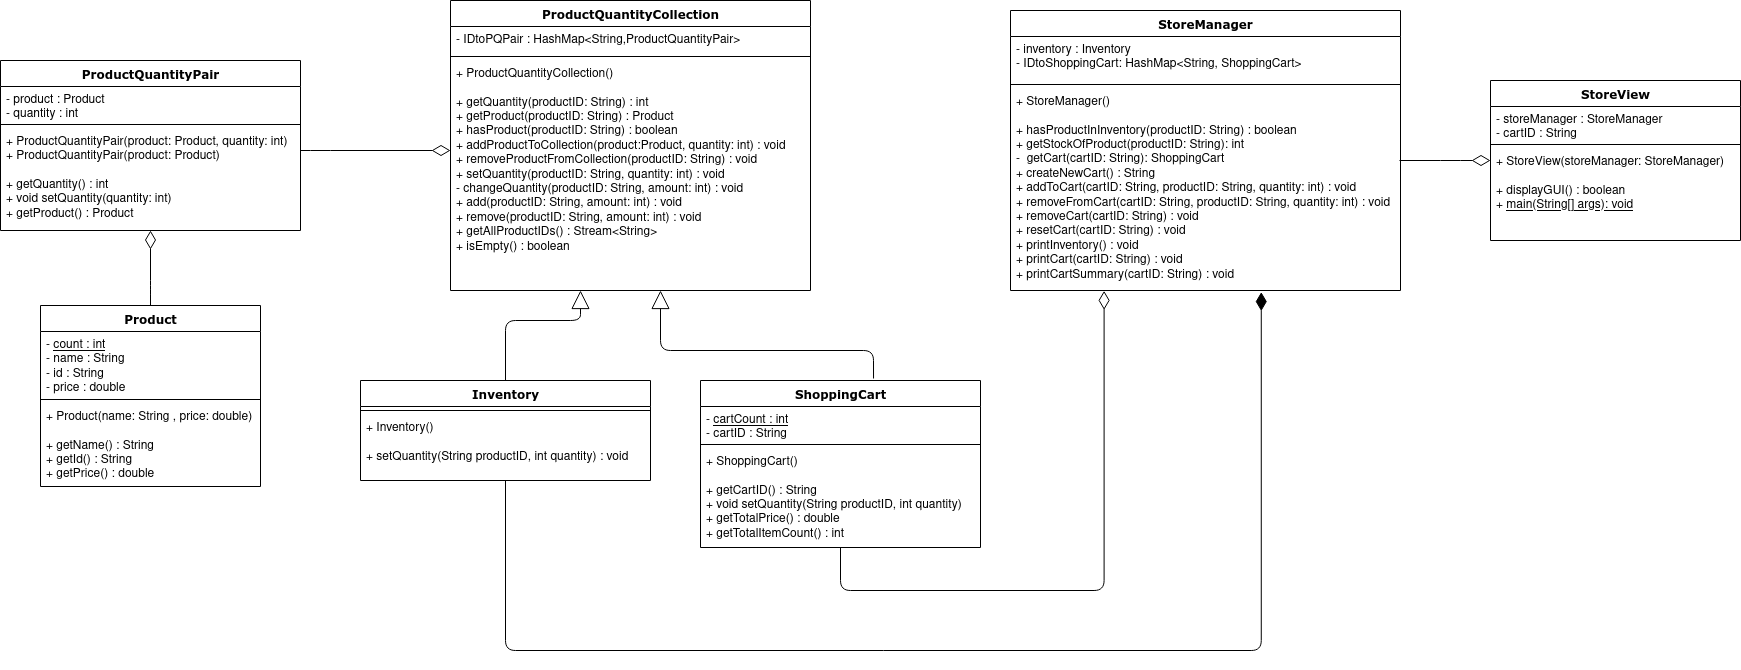

The diagram above was exported from draw.io. Its source (the exported page's mxGraphModel, read from the mxfile embedded in the PNG):
<mxGraphModel dx="2583" dy="1458" grid="1" gridSize="10" guides="1" tooltips="1" connect="1" arrows="1" fold="1" page="1" pageScale="1" pageWidth="1100" pageHeight="850" background="#ffffff" math="0" shadow="0">
  <root>
    <mxCell id="0" />
    <mxCell id="1" parent="0" />
    <mxCell id="78961159f06e98e8-17" value="ProductQuantityPair" style="swimlane;html=1;fontStyle=1;align=center;verticalAlign=top;childLayout=stackLayout;horizontal=1;startSize=26;horizontalStack=0;resizeParent=1;resizeLast=0;collapsible=1;marginBottom=0;swimlaneFillColor=#ffffff;rounded=0;shadow=0;comic=0;labelBackgroundColor=none;strokeWidth=1;fillColor=none;fontFamily=Verdana;fontSize=12" parent="1" vertex="1">
      <mxGeometry x="50" y="90" width="300" height="170" as="geometry" />
    </mxCell>
    <mxCell id="78961159f06e98e8-21" value="- product : Product&lt;br&gt;- quantity : int" style="text;html=1;strokeColor=none;fillColor=none;align=left;verticalAlign=top;spacingLeft=4;spacingRight=4;whiteSpace=wrap;overflow=hidden;rotatable=0;points=[[0,0.5],[1,0.5]];portConstraint=eastwest;" parent="78961159f06e98e8-17" vertex="1">
      <mxGeometry y="26" width="300" height="34" as="geometry" />
    </mxCell>
    <mxCell id="78961159f06e98e8-19" value="" style="line;html=1;strokeWidth=1;fillColor=none;align=left;verticalAlign=middle;spacingTop=-1;spacingLeft=3;spacingRight=3;rotatable=0;labelPosition=right;points=[];portConstraint=eastwest;" parent="78961159f06e98e8-17" vertex="1">
      <mxGeometry y="60" width="300" height="8" as="geometry" />
    </mxCell>
    <mxCell id="78961159f06e98e8-20" value="+ ProductQuantityPair(product: Product, quantity: int)&lt;br&gt;&lt;div&gt;+ ProductQuantityPair(product: Product)&lt;/div&gt;&lt;div&gt;&lt;br&gt;&lt;/div&gt;+ getQuantity() : int&lt;br&gt;+ void setQuantity(quantity: int)&lt;br&gt;+ getProduct() : Product" style="text;html=1;strokeColor=none;fillColor=none;align=left;verticalAlign=top;spacingLeft=4;spacingRight=4;whiteSpace=wrap;overflow=hidden;rotatable=0;points=[[0,0.5],[1,0.5]];portConstraint=eastwest;" parent="78961159f06e98e8-17" vertex="1">
      <mxGeometry y="68" width="300" height="92" as="geometry" />
    </mxCell>
    <mxCell id="78961159f06e98e8-30" value="StoreManager" style="swimlane;html=1;fontStyle=1;align=center;verticalAlign=top;childLayout=stackLayout;horizontal=1;startSize=26;horizontalStack=0;resizeParent=1;resizeLast=0;collapsible=1;marginBottom=0;swimlaneFillColor=#ffffff;rounded=0;shadow=0;comic=0;labelBackgroundColor=none;strokeWidth=1;fillColor=none;fontFamily=Verdana;fontSize=12" parent="1" vertex="1">
      <mxGeometry x="1060" y="40" width="390" height="280" as="geometry" />
    </mxCell>
    <mxCell id="78961159f06e98e8-31" value="-  inventory : Inventory&lt;br&gt;- IDtoShoppingCart: HashMap&amp;lt;String, ShoppingCart&amp;gt;" style="text;html=1;strokeColor=none;fillColor=none;align=left;verticalAlign=top;spacingLeft=4;spacingRight=4;whiteSpace=wrap;overflow=hidden;rotatable=0;points=[[0,0.5],[1,0.5]];portConstraint=eastwest;" parent="78961159f06e98e8-30" vertex="1">
      <mxGeometry y="26" width="390" height="44" as="geometry" />
    </mxCell>
    <mxCell id="78961159f06e98e8-38" value="" style="line;html=1;strokeWidth=1;fillColor=none;align=left;verticalAlign=middle;spacingTop=-1;spacingLeft=3;spacingRight=3;rotatable=0;labelPosition=right;points=[];portConstraint=eastwest;" parent="78961159f06e98e8-30" vertex="1">
      <mxGeometry y="70" width="390" height="8" as="geometry" />
    </mxCell>
    <mxCell id="78961159f06e98e8-39" value="&lt;div&gt;+ StoreManager()&lt;/div&gt;&lt;div&gt;&lt;br&gt;&lt;/div&gt;+ hasProductInInventory(productID: String) : boolean&lt;br&gt;+ getStockOfProduct(productID: String): int&lt;br&gt;-&amp;nbsp; getCart(cartID: String): ShoppingCart&lt;br&gt;+ createNewCart() : String&lt;br&gt;+ addToCart(cartID: String, productID: String, quantity: int) : void&lt;br&gt;+ removeFromCart(cartID: String, productID: String, quantity: int) : void&lt;br&gt;+  removeCart(cartID: String) : void&lt;br&gt;+  resetCart(cartID: String) : void&lt;br&gt;+ printInventory() : void&lt;br&gt;+  printCart(cartID: String) : void&lt;br&gt;+  printCartSummary(cartID: String) : void" style="text;html=1;strokeColor=none;fillColor=none;align=left;verticalAlign=top;spacingLeft=4;spacingRight=4;whiteSpace=wrap;overflow=hidden;rotatable=0;points=[[0,0.5],[1,0.5]];portConstraint=eastwest;" parent="78961159f06e98e8-30" vertex="1">
      <mxGeometry y="78" width="390" height="202" as="geometry" />
    </mxCell>
    <mxCell id="78961159f06e98e8-43" value="StoreView" style="swimlane;html=1;fontStyle=1;align=center;verticalAlign=top;childLayout=stackLayout;horizontal=1;startSize=26;horizontalStack=0;resizeParent=1;resizeLast=0;collapsible=1;marginBottom=0;swimlaneFillColor=#ffffff;rounded=0;shadow=0;comic=0;labelBackgroundColor=none;strokeWidth=1;fillColor=none;fontFamily=Verdana;fontSize=12" parent="1" vertex="1">
      <mxGeometry x="1540" y="110" width="250" height="160" as="geometry" />
    </mxCell>
    <mxCell id="78961159f06e98e8-44" value="- storeManager : StoreManager&lt;br&gt;- cartID : String" style="text;html=1;strokeColor=none;fillColor=none;align=left;verticalAlign=top;spacingLeft=4;spacingRight=4;whiteSpace=wrap;overflow=hidden;rotatable=0;points=[[0,0.5],[1,0.5]];portConstraint=eastwest;" parent="78961159f06e98e8-43" vertex="1">
      <mxGeometry y="26" width="250" height="34" as="geometry" />
    </mxCell>
    <mxCell id="78961159f06e98e8-51" value="" style="line;html=1;strokeWidth=1;fillColor=none;align=left;verticalAlign=middle;spacingTop=-1;spacingLeft=3;spacingRight=3;rotatable=0;labelPosition=right;points=[];portConstraint=eastwest;" parent="78961159f06e98e8-43" vertex="1">
      <mxGeometry y="60" width="250" height="8" as="geometry" />
    </mxCell>
    <mxCell id="78961159f06e98e8-52" value="&lt;div&gt;+ StoreView(storeManager: StoreManager)&lt;/div&gt;&lt;div&gt;&lt;br&gt;&lt;/div&gt;+ displayGUI() : boolean&lt;br&gt;+ &lt;u&gt;main(String[] args): void&lt;/u&gt;" style="text;html=1;strokeColor=none;fillColor=none;align=left;verticalAlign=top;spacingLeft=4;spacingRight=4;whiteSpace=wrap;overflow=hidden;rotatable=0;points=[[0,0.5],[1,0.5]];portConstraint=eastwest;" parent="78961159f06e98e8-43" vertex="1">
      <mxGeometry y="68" width="250" height="92" as="geometry" />
    </mxCell>
    <mxCell id="78961159f06e98e8-56" value="Inventory" style="swimlane;html=1;fontStyle=1;align=center;verticalAlign=top;childLayout=stackLayout;horizontal=1;startSize=26;horizontalStack=0;resizeParent=1;resizeLast=0;collapsible=1;marginBottom=0;swimlaneFillColor=#ffffff;rounded=0;shadow=0;comic=0;labelBackgroundColor=none;strokeWidth=1;fillColor=none;fontFamily=Verdana;fontSize=12" parent="1" vertex="1">
      <mxGeometry x="410" y="410" width="290" height="100" as="geometry" />
    </mxCell>
    <mxCell id="78961159f06e98e8-64" value="" style="line;html=1;strokeWidth=1;fillColor=none;align=left;verticalAlign=middle;spacingTop=-1;spacingLeft=3;spacingRight=3;rotatable=0;labelPosition=right;points=[];portConstraint=eastwest;" parent="78961159f06e98e8-56" vertex="1">
      <mxGeometry y="26" width="290" height="8" as="geometry" />
    </mxCell>
    <mxCell id="78961159f06e98e8-65" value="&lt;div&gt;+ Inventory()&lt;/div&gt;&lt;div&gt;&lt;br&gt;&lt;/div&gt;+ setQuantity(String productID, int quantity) : void" style="text;html=1;strokeColor=none;fillColor=none;align=left;verticalAlign=top;spacingLeft=4;spacingRight=4;whiteSpace=wrap;overflow=hidden;rotatable=0;points=[[0,0.5],[1,0.5]];portConstraint=eastwest;" parent="78961159f06e98e8-56" vertex="1">
      <mxGeometry y="34" width="290" height="66" as="geometry" />
    </mxCell>
    <mxCell id="78961159f06e98e8-69" value="ProductQuantityCollection" style="swimlane;html=1;fontStyle=1;align=center;verticalAlign=top;childLayout=stackLayout;horizontal=1;startSize=26;horizontalStack=0;resizeParent=1;resizeLast=0;collapsible=1;marginBottom=0;swimlaneFillColor=#ffffff;rounded=0;shadow=0;comic=0;labelBackgroundColor=none;strokeWidth=1;fillColor=none;fontFamily=Verdana;fontSize=12" parent="1" vertex="1">
      <mxGeometry x="500" y="30" width="360" height="290" as="geometry" />
    </mxCell>
    <mxCell id="78961159f06e98e8-70" value="- IDtoPQPair : HashMap&amp;lt;String,ProductQuantityPair&amp;gt; " style="text;html=1;strokeColor=none;fillColor=none;align=left;verticalAlign=top;spacingLeft=4;spacingRight=4;whiteSpace=wrap;overflow=hidden;rotatable=0;points=[[0,0.5],[1,0.5]];portConstraint=eastwest;" parent="78961159f06e98e8-69" vertex="1">
      <mxGeometry y="26" width="360" height="26" as="geometry" />
    </mxCell>
    <mxCell id="78961159f06e98e8-77" value="" style="line;html=1;strokeWidth=1;fillColor=none;align=left;verticalAlign=middle;spacingTop=-1;spacingLeft=3;spacingRight=3;rotatable=0;labelPosition=right;points=[];portConstraint=eastwest;" parent="78961159f06e98e8-69" vertex="1">
      <mxGeometry y="52" width="360" height="8" as="geometry" />
    </mxCell>
    <mxCell id="78961159f06e98e8-78" value="&lt;div&gt;+ ProductQuantityCollection()&lt;/div&gt;&lt;div&gt;&lt;br&gt;&lt;/div&gt;+ getQuantity(productID: String) : int&lt;br&gt;+ getProduct(productID: String) : Product&lt;br&gt;+  hasProduct(productID: String) : boolean&lt;br&gt;+  addProductToCollection(product:Product, quantity: int) : void&lt;br&gt;+  removeProductFromCollection(productID: String) : void&lt;div&gt;+  setQuantity(productID: String, quantity: int) : void&lt;/div&gt;&lt;div&gt;-  changeQuantity(productID: String, amount: int) : void&lt;/div&gt;+  add(productID: String, amount: int) : void&lt;br&gt;+  remove(productID: String, amount: int) : void&lt;br&gt;+ getAllProductIDs() : Stream&amp;lt;String&amp;gt;&lt;br&gt;+ isEmpty() : boolean" style="text;html=1;strokeColor=none;fillColor=none;align=left;verticalAlign=top;spacingLeft=4;spacingRight=4;whiteSpace=wrap;overflow=hidden;rotatable=0;points=[[0,0.5],[1,0.5]];portConstraint=eastwest;" parent="78961159f06e98e8-69" vertex="1">
      <mxGeometry y="60" width="360" height="200" as="geometry" />
    </mxCell>
    <mxCell id="78961159f06e98e8-108" value="ShoppingCart" style="swimlane;html=1;fontStyle=1;align=center;verticalAlign=top;childLayout=stackLayout;horizontal=1;startSize=26;horizontalStack=0;resizeParent=1;resizeLast=0;collapsible=1;marginBottom=0;swimlaneFillColor=#ffffff;rounded=0;shadow=0;comic=0;labelBackgroundColor=none;strokeWidth=1;fillColor=none;fontFamily=Verdana;fontSize=12" parent="1" vertex="1">
      <mxGeometry x="750" y="410" width="280" height="167" as="geometry" />
    </mxCell>
    <mxCell id="78961159f06e98e8-109" value="- &lt;u&gt; cartCount : int&lt;/u&gt;&lt;br&gt;- cartID : String" style="text;html=1;strokeColor=none;fillColor=none;align=left;verticalAlign=top;spacingLeft=4;spacingRight=4;whiteSpace=wrap;overflow=hidden;rotatable=0;points=[[0,0.5],[1,0.5]];portConstraint=eastwest;" parent="78961159f06e98e8-108" vertex="1">
      <mxGeometry y="26" width="280" height="34" as="geometry" />
    </mxCell>
    <mxCell id="78961159f06e98e8-116" value="" style="line;html=1;strokeWidth=1;fillColor=none;align=left;verticalAlign=middle;spacingTop=-1;spacingLeft=3;spacingRight=3;rotatable=0;labelPosition=right;points=[];portConstraint=eastwest;" parent="78961159f06e98e8-108" vertex="1">
      <mxGeometry y="60" width="280" height="8" as="geometry" />
    </mxCell>
    <mxCell id="78961159f06e98e8-117" value="&lt;div&gt;+ ShoppingCart()&lt;/div&gt;&lt;div&gt;&lt;br&gt;&lt;/div&gt;+ getCartID() : String&lt;br&gt;+ void setQuantity(String productID, int quantity)&lt;br&gt;+ getTotalPrice() : double&lt;br&gt;+ getTotalItemCount() : int" style="text;html=1;strokeColor=none;fillColor=none;align=left;verticalAlign=top;spacingLeft=4;spacingRight=4;whiteSpace=wrap;overflow=hidden;rotatable=0;points=[[0,0.5],[1,0.5]];portConstraint=eastwest;" parent="78961159f06e98e8-108" vertex="1">
      <mxGeometry y="68" width="280" height="92" as="geometry" />
    </mxCell>
    <mxCell id="78961159f06e98e8-121" style="edgeStyle=elbowEdgeStyle;html=1;labelBackgroundColor=none;startFill=0;startSize=8;endArrow=diamondThin;endFill=0;endSize=16;fontFamily=Verdana;fontSize=12;elbow=vertical;strokeWidth=1;" parent="1" edge="1">
      <mxGeometry relative="1" as="geometry">
        <mxPoint x="350" y="180" as="sourcePoint" />
        <mxPoint x="500" y="180" as="targetPoint" />
        <Array as="points">
          <mxPoint x="370" y="180" />
          <mxPoint x="430" y="210" />
        </Array>
      </mxGeometry>
    </mxCell>
    <mxCell id="7IajZ3gCfzXHUHFX85b0-2" style="edgeStyle=orthogonalEdgeStyle;html=1;labelBackgroundColor=none;startFill=0;startSize=8;endArrow=block;endFill=0;endSize=16;fontFamily=Verdana;fontSize=12;exitX=0.618;exitY=-0.012;exitDx=0;exitDy=0;exitPerimeter=0;" edge="1" parent="1" source="78961159f06e98e8-108">
      <mxGeometry relative="1" as="geometry">
        <Array as="points">
          <mxPoint x="923" y="380" />
          <mxPoint x="710" y="380" />
        </Array>
        <mxPoint x="1390" y="440" as="sourcePoint" />
        <mxPoint x="710" y="320" as="targetPoint" />
      </mxGeometry>
    </mxCell>
    <mxCell id="7IajZ3gCfzXHUHFX85b0-3" style="edgeStyle=orthogonalEdgeStyle;html=1;labelBackgroundColor=none;startFill=0;startSize=8;endArrow=block;endFill=0;endSize=16;fontFamily=Verdana;fontSize=12;exitX=0.5;exitY=0;exitDx=0;exitDy=0;" edge="1" parent="1" source="78961159f06e98e8-56">
      <mxGeometry relative="1" as="geometry">
        <Array as="points">
          <mxPoint x="555" y="350" />
          <mxPoint x="630" y="350" />
        </Array>
        <mxPoint x="943.04" y="377.9960000000001" as="sourcePoint" />
        <mxPoint x="630" y="320" as="targetPoint" />
      </mxGeometry>
    </mxCell>
    <mxCell id="7IajZ3gCfzXHUHFX85b0-4" value="Product" style="swimlane;html=1;fontStyle=1;align=center;verticalAlign=top;childLayout=stackLayout;horizontal=1;startSize=26;horizontalStack=0;resizeParent=1;resizeLast=0;collapsible=1;marginBottom=0;swimlaneFillColor=#ffffff;rounded=0;shadow=0;comic=0;labelBackgroundColor=none;strokeWidth=1;fillColor=none;fontFamily=Verdana;fontSize=12" vertex="1" parent="1">
      <mxGeometry x="90" y="335" width="220" height="181" as="geometry" />
    </mxCell>
    <mxCell id="7IajZ3gCfzXHUHFX85b0-5" value="- &lt;u&gt; count : int&lt;/u&gt;&lt;br&gt;- name : String&lt;br&gt;- id : String&lt;br&gt;- price : double" style="text;html=1;strokeColor=none;fillColor=none;align=left;verticalAlign=top;spacingLeft=4;spacingRight=4;whiteSpace=wrap;overflow=hidden;rotatable=0;points=[[0,0.5],[1,0.5]];portConstraint=eastwest;" vertex="1" parent="7IajZ3gCfzXHUHFX85b0-4">
      <mxGeometry y="26" width="220" height="64" as="geometry" />
    </mxCell>
    <mxCell id="7IajZ3gCfzXHUHFX85b0-6" value="" style="line;html=1;strokeWidth=1;fillColor=none;align=left;verticalAlign=middle;spacingTop=-1;spacingLeft=3;spacingRight=3;rotatable=0;labelPosition=right;points=[];portConstraint=eastwest;" vertex="1" parent="7IajZ3gCfzXHUHFX85b0-4">
      <mxGeometry y="90" width="220" height="8" as="geometry" />
    </mxCell>
    <mxCell id="7IajZ3gCfzXHUHFX85b0-7" value="+ Product(name: String , price: double)&lt;br&gt;&lt;div&gt;&lt;br&gt;&lt;/div&gt;&lt;div&gt;+ getName() : String&lt;/div&gt;+ getId() : String&lt;br&gt;+ getPrice() : double" style="text;html=1;strokeColor=none;fillColor=none;align=left;verticalAlign=top;spacingLeft=4;spacingRight=4;whiteSpace=wrap;overflow=hidden;rotatable=0;points=[[0,0.5],[1,0.5]];portConstraint=eastwest;" vertex="1" parent="7IajZ3gCfzXHUHFX85b0-4">
      <mxGeometry y="98" width="220" height="82" as="geometry" />
    </mxCell>
    <mxCell id="7IajZ3gCfzXHUHFX85b0-8" style="edgeStyle=elbowEdgeStyle;html=1;labelBackgroundColor=none;startFill=0;startSize=8;endArrow=diamondThin;endFill=0;endSize=16;fontFamily=Verdana;fontSize=12;elbow=vertical;strokeWidth=1;exitX=0.5;exitY=0;exitDx=0;exitDy=0;entryX=0.5;entryY=1;entryDx=0;entryDy=0;" edge="1" parent="1" source="7IajZ3gCfzXHUHFX85b0-4" target="78961159f06e98e8-17">
      <mxGeometry relative="1" as="geometry">
        <mxPoint x="150" y="319.9999999999998" as="sourcePoint" />
        <mxPoint x="190" y="260" as="targetPoint" />
        <Array as="points">
          <mxPoint x="170" y="320" />
          <mxPoint x="230" y="350" />
        </Array>
      </mxGeometry>
    </mxCell>
    <mxCell id="7IajZ3gCfzXHUHFX85b0-9" style="edgeStyle=elbowEdgeStyle;html=1;labelBackgroundColor=none;startFill=0;startSize=8;endArrow=diamondThin;endFill=1;endSize=16;fontFamily=Verdana;fontSize=12;elbow=vertical;strokeWidth=1;entryX=0.643;entryY=1.008;entryDx=0;entryDy=0;entryPerimeter=0;" edge="1" parent="1" source="78961159f06e98e8-65" target="78961159f06e98e8-39">
      <mxGeometry relative="1" as="geometry">
        <mxPoint x="555" y="500" as="sourcePoint" />
        <mxPoint x="690" y="619.9999999999998" as="targetPoint" />
        <Array as="points">
          <mxPoint x="1229" y="680" />
          <mxPoint x="1229" y="680" />
          <mxPoint x="880" y="680" />
          <mxPoint x="620" y="650" />
        </Array>
      </mxGeometry>
    </mxCell>
    <mxCell id="7IajZ3gCfzXHUHFX85b0-10" style="edgeStyle=elbowEdgeStyle;html=1;labelBackgroundColor=none;startFill=0;startSize=8;endArrow=diamondThin;endFill=0;endSize=16;fontFamily=Verdana;fontSize=12;elbow=vertical;strokeWidth=1;exitX=0.5;exitY=1;exitDx=0;exitDy=0;entryX=0.24;entryY=1.002;entryDx=0;entryDy=0;entryPerimeter=0;" edge="1" parent="1" source="78961159f06e98e8-108" target="78961159f06e98e8-39">
      <mxGeometry relative="1" as="geometry">
        <mxPoint x="880" y="580" as="sourcePoint" />
        <mxPoint x="1230" y="320" as="targetPoint" />
        <Array as="points">
          <mxPoint x="920" y="620" />
          <mxPoint x="980" y="650" />
        </Array>
      </mxGeometry>
    </mxCell>
    <mxCell id="7IajZ3gCfzXHUHFX85b0-11" style="edgeStyle=elbowEdgeStyle;html=1;labelBackgroundColor=none;startFill=0;startSize=8;endArrow=diamondThin;endFill=0;endSize=16;fontFamily=Verdana;fontSize=12;elbow=vertical;strokeWidth=1;" edge="1" parent="1">
      <mxGeometry relative="1" as="geometry">
        <mxPoint x="1449" y="190" as="sourcePoint" />
        <mxPoint x="1540" y="190" as="targetPoint" />
        <Array as="points">
          <mxPoint x="1500" y="190" />
          <mxPoint x="1500" y="209" />
          <mxPoint x="1510" y="204" />
          <mxPoint x="1580" y="210" />
        </Array>
      </mxGeometry>
    </mxCell>
  </root>
</mxGraphModel>